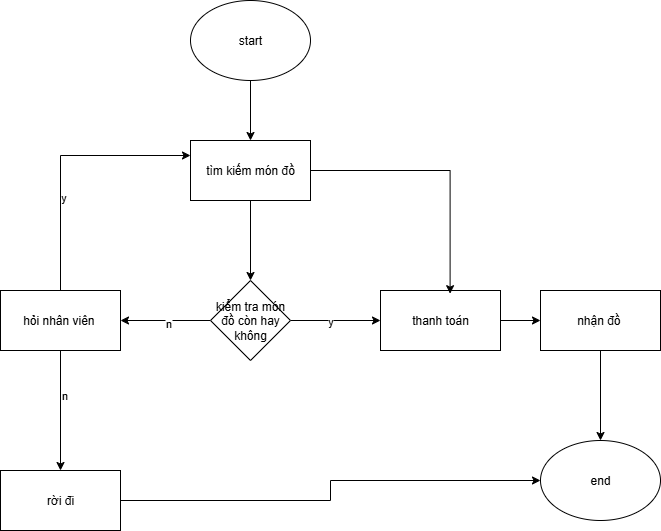

The diagram above was exported from draw.io. Its source (the exported page's mxGraphModel, read from the mxfile embedded in the PNG):
<mxGraphModel dx="735" dy="502" grid="1" gridSize="10" guides="1" tooltips="1" connect="1" arrows="1" fold="1" page="1" pageScale="1" pageWidth="827" pageHeight="1169" math="0" shadow="0">
  <root>
    <mxCell id="0" />
    <mxCell id="1" parent="0" />
    <mxCell id="qM1wRRgOC55PO77hUuao-4" style="edgeStyle=orthogonalEdgeStyle;rounded=0;orthogonalLoop=1;jettySize=auto;html=1;exitX=0.5;exitY=1;exitDx=0;exitDy=0;entryX=0.5;entryY=0;entryDx=0;entryDy=0;" edge="1" parent="1" source="qM1wRRgOC55PO77hUuao-1" target="qM1wRRgOC55PO77hUuao-2">
      <mxGeometry relative="1" as="geometry" />
    </mxCell>
    <mxCell id="qM1wRRgOC55PO77hUuao-1" value="start" style="ellipse;whiteSpace=wrap;html=1;" vertex="1" parent="1">
      <mxGeometry x="260" y="20" width="120" height="80" as="geometry" />
    </mxCell>
    <mxCell id="qM1wRRgOC55PO77hUuao-5" style="edgeStyle=orthogonalEdgeStyle;rounded=0;orthogonalLoop=1;jettySize=auto;html=1;exitX=0.5;exitY=1;exitDx=0;exitDy=0;entryX=0.5;entryY=0;entryDx=0;entryDy=0;" edge="1" parent="1" source="qM1wRRgOC55PO77hUuao-2" target="qM1wRRgOC55PO77hUuao-3">
      <mxGeometry relative="1" as="geometry" />
    </mxCell>
    <mxCell id="qM1wRRgOC55PO77hUuao-2" value="tìm kiếm món đồ" style="rounded=0;whiteSpace=wrap;html=1;" vertex="1" parent="1">
      <mxGeometry x="260" y="160" width="120" height="60" as="geometry" />
    </mxCell>
    <mxCell id="qM1wRRgOC55PO77hUuao-6" style="edgeStyle=orthogonalEdgeStyle;rounded=0;orthogonalLoop=1;jettySize=auto;html=1;exitX=1;exitY=0.5;exitDx=0;exitDy=0;" edge="1" parent="1" source="qM1wRRgOC55PO77hUuao-3" target="qM1wRRgOC55PO77hUuao-7">
      <mxGeometry relative="1" as="geometry">
        <mxPoint x="430" y="340" as="targetPoint" />
      </mxGeometry>
    </mxCell>
    <mxCell id="qM1wRRgOC55PO77hUuao-9" value="y" style="edgeLabel;html=1;align=center;verticalAlign=middle;resizable=0;points=[];" vertex="1" connectable="0" parent="qM1wRRgOC55PO77hUuao-6">
      <mxGeometry x="-0.1396" relative="1" as="geometry">
        <mxPoint as="offset" />
      </mxGeometry>
    </mxCell>
    <mxCell id="qM1wRRgOC55PO77hUuao-10" style="edgeStyle=orthogonalEdgeStyle;rounded=0;orthogonalLoop=1;jettySize=auto;html=1;exitX=0;exitY=0.5;exitDx=0;exitDy=0;entryX=1;entryY=0.5;entryDx=0;entryDy=0;" edge="1" parent="1" source="qM1wRRgOC55PO77hUuao-3" target="qM1wRRgOC55PO77hUuao-8">
      <mxGeometry relative="1" as="geometry" />
    </mxCell>
    <mxCell id="qM1wRRgOC55PO77hUuao-11" value="n" style="edgeLabel;html=1;align=center;verticalAlign=middle;resizable=0;points=[];" vertex="1" connectable="0" parent="qM1wRRgOC55PO77hUuao-10">
      <mxGeometry x="-0.0382" y="2" relative="1" as="geometry">
        <mxPoint as="offset" />
      </mxGeometry>
    </mxCell>
    <mxCell id="qM1wRRgOC55PO77hUuao-3" value="kiểm tra món đồ còn hay không" style="rhombus;whiteSpace=wrap;html=1;" vertex="1" parent="1">
      <mxGeometry x="280" y="300" width="80" height="80" as="geometry" />
    </mxCell>
    <mxCell id="qM1wRRgOC55PO77hUuao-12" style="edgeStyle=orthogonalEdgeStyle;rounded=0;orthogonalLoop=1;jettySize=auto;html=1;exitX=1;exitY=0.5;exitDx=0;exitDy=0;" edge="1" parent="1" source="qM1wRRgOC55PO77hUuao-7" target="qM1wRRgOC55PO77hUuao-13">
      <mxGeometry relative="1" as="geometry">
        <mxPoint x="670" y="340" as="targetPoint" />
      </mxGeometry>
    </mxCell>
    <mxCell id="qM1wRRgOC55PO77hUuao-7" value="thanh toán" style="rounded=0;whiteSpace=wrap;html=1;" vertex="1" parent="1">
      <mxGeometry x="450" y="310" width="120" height="60" as="geometry" />
    </mxCell>
    <mxCell id="qM1wRRgOC55PO77hUuao-23" style="edgeStyle=orthogonalEdgeStyle;rounded=0;orthogonalLoop=1;jettySize=auto;html=1;exitX=0.5;exitY=0;exitDx=0;exitDy=0;entryX=0;entryY=0.25;entryDx=0;entryDy=0;" edge="1" parent="1" source="qM1wRRgOC55PO77hUuao-8" target="qM1wRRgOC55PO77hUuao-2">
      <mxGeometry relative="1" as="geometry" />
    </mxCell>
    <mxCell id="qM1wRRgOC55PO77hUuao-24" value="y" style="edgeLabel;html=1;align=center;verticalAlign=middle;resizable=0;points=[];" vertex="1" connectable="0" parent="qM1wRRgOC55PO77hUuao-23">
      <mxGeometry x="-0.2924" y="-2" relative="1" as="geometry">
        <mxPoint as="offset" />
      </mxGeometry>
    </mxCell>
    <mxCell id="qM1wRRgOC55PO77hUuao-26" style="edgeStyle=orthogonalEdgeStyle;rounded=0;orthogonalLoop=1;jettySize=auto;html=1;exitX=0.5;exitY=1;exitDx=0;exitDy=0;" edge="1" parent="1" source="qM1wRRgOC55PO77hUuao-8" target="qM1wRRgOC55PO77hUuao-27">
      <mxGeometry relative="1" as="geometry">
        <mxPoint x="150" y="480" as="targetPoint" />
      </mxGeometry>
    </mxCell>
    <mxCell id="qM1wRRgOC55PO77hUuao-28" value="n" style="edgeLabel;html=1;align=center;verticalAlign=middle;resizable=0;points=[];" vertex="1" connectable="0" parent="qM1wRRgOC55PO77hUuao-26">
      <mxGeometry x="-0.2627" y="3" relative="1" as="geometry">
        <mxPoint as="offset" />
      </mxGeometry>
    </mxCell>
    <mxCell id="qM1wRRgOC55PO77hUuao-8" value="hỏi nhân viên&amp;nbsp;" style="rounded=0;whiteSpace=wrap;html=1;" vertex="1" parent="1">
      <mxGeometry x="70" y="310" width="120" height="60" as="geometry" />
    </mxCell>
    <mxCell id="qM1wRRgOC55PO77hUuao-15" value="" style="edgeStyle=orthogonalEdgeStyle;rounded=0;orthogonalLoop=1;jettySize=auto;html=1;" edge="1" parent="1" source="qM1wRRgOC55PO77hUuao-13" target="qM1wRRgOC55PO77hUuao-14">
      <mxGeometry relative="1" as="geometry" />
    </mxCell>
    <mxCell id="qM1wRRgOC55PO77hUuao-13" value="nhận đồ&amp;nbsp;" style="rounded=0;whiteSpace=wrap;html=1;" vertex="1" parent="1">
      <mxGeometry x="610" y="310" width="120" height="60" as="geometry" />
    </mxCell>
    <mxCell id="qM1wRRgOC55PO77hUuao-14" value="end" style="ellipse;whiteSpace=wrap;html=1;" vertex="1" parent="1">
      <mxGeometry x="610" y="460" width="120" height="80" as="geometry" />
    </mxCell>
    <mxCell id="qM1wRRgOC55PO77hUuao-25" style="edgeStyle=orthogonalEdgeStyle;rounded=0;orthogonalLoop=1;jettySize=auto;html=1;exitX=1;exitY=0.5;exitDx=0;exitDy=0;entryX=0.58;entryY=0.053;entryDx=0;entryDy=0;entryPerimeter=0;" edge="1" parent="1" source="qM1wRRgOC55PO77hUuao-2" target="qM1wRRgOC55PO77hUuao-7">
      <mxGeometry relative="1" as="geometry" />
    </mxCell>
    <mxCell id="qM1wRRgOC55PO77hUuao-29" style="edgeStyle=orthogonalEdgeStyle;rounded=0;orthogonalLoop=1;jettySize=auto;html=1;exitX=1;exitY=0.5;exitDx=0;exitDy=0;" edge="1" parent="1" source="qM1wRRgOC55PO77hUuao-27" target="qM1wRRgOC55PO77hUuao-14">
      <mxGeometry relative="1" as="geometry" />
    </mxCell>
    <mxCell id="qM1wRRgOC55PO77hUuao-27" value="rời đi" style="rounded=0;whiteSpace=wrap;html=1;" vertex="1" parent="1">
      <mxGeometry x="70" y="490" width="120" height="60" as="geometry" />
    </mxCell>
  </root>
</mxGraphModel>